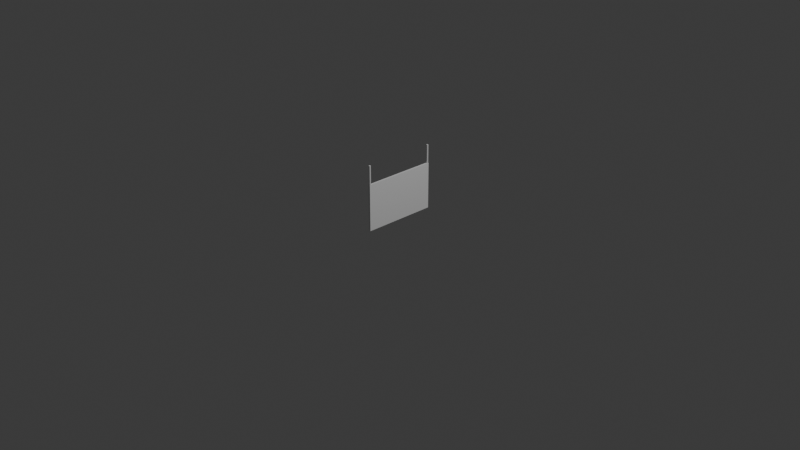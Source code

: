 # Source: M-005_SignHanging.blend  (saved by Blender 4.2.67; exported with 4.5.12 LTS)
import bpy
from mathutils import Matrix  # noqa: F401  (used for matrix-valued properties, if any)

bpy.ops.wm.read_factory_settings(use_empty=True)
scene = bpy.context.scene
scene.name = 'Scene'

# ---- collections
col_collection = bpy.data.collections.new('Collection'); scene.collection.children.link(col_collection)
col_export = bpy.data.collections.new('Export'); scene.collection.children.link(col_export)

# ---- materials (node trees are filled in below, after node groups)
mat_material = bpy.data.materials.new('Material')
mat_material.alpha_threshold = 0.0
mat_material.roughness = 0.5
mat_material.line_color = (0.0, 0.0, 0.0, 1.0)

# ---- material node trees
mat_material.use_nodes = True; mat_material.node_tree.nodes.clear()
_N = mat_material.node_tree.nodes; _L = mat_material.node_tree.links
n0 = _N.new('ShaderNodeOutputMaterial'); n0.name = 'Material Output'; n0.location = (300, 300)
n1 = _N.new('ShaderNodeBsdfPrincipled'); n1.name = 'Principled BSDF'; n1.location = (10, 300)
n1.inputs[3].default_value = 1.45
_L.new(n1.outputs[0], n0.inputs[0])
n0.is_active_output = True

# ---- world
world_world = bpy.data.worlds.new('World'); scene.world = world_world
world_world.use_nodes = True; world_world.node_tree.nodes.clear()
_N = world_world.node_tree.nodes; _L = world_world.node_tree.links
n0 = _N.new('ShaderNodeOutputWorld'); n0.name = 'World Output'; n0.location = (300, 300)
n1 = _N.new('ShaderNodeBackground'); n1.name = 'Background'; n1.location = (10, 300)
n1.inputs[0].default_value = (0.05088, 0.05088, 0.05088, 1.0)
_L.new(n1.outputs[0], n0.inputs[0])
n0.is_active_output = True
world_world.color = (0.05088, 0.05088, 0.05088)
world_world.sun_shadow_jitter_overblur = 0.0

# ---- cameras
cam_camera = bpy.data.cameras.new('Camera')
cam_camera.clip_end = 100.0
cam_camera.ortho_scale = 7.314

# ---- lights
light_light = bpy.data.lights.new('Light', 'POINT')
light_light.energy = 1000.0
light_light.shadow_soft_size = 0.1

# ---- meshes
me_cube = bpy.data.meshes.new('Cube')
me_cube.from_pydata([(1.0, 1.0, 2.0), (0.0, -0.95, 2.0), (0.0, 1.0, 2.0), (0.0, -0.95, 2.8), (0.1951, -0.9505, 2.0), (1.0, 1.0, -2.384e-07), (0.0, 1.0, 2.8), (0.1951, -0.9505, 2.8), (1.0, -1.0, 2.0), (0.3827, -0.9519, 2.0), (0.3827, -0.9519, 2.8), (0.1951, 0.9995, 2.0), (1.0, -1.0, -2.384e-07), (0.5556, -0.9542, 2.0), (0.1951, 0.9995, 2.8), (0.5556, -0.9542, 2.8), (-1.0, 1.0, 2.0), (0.7071, -0.9573, 2.0), (0.3827, 0.9981, 2.0), (0.7071, -0.9573, 2.8), (-1.0, 1.0, -2.384e-07), (0.8315, -0.9611, 2.0), (0.3827, 0.9981, 2.8), (0.8315, -0.9611, 2.8), (-1.0, -1.0, 2.0), (0.9239, -0.9654, 2.0), (0.5556, 0.9958, 2.0), (0.9239, -0.9654, 2.8), (-1.0, -1.0, -2.384e-07), (0.9808, -0.9701, 2.0), (0.5556, 0.9958, 2.8), (0.9808, -0.9701, 2.8), (0.7071, 0.9927, 2.0), (1.0, -0.975, 2.0), (0.7071, 0.9927, 2.8), (1.0, -0.975, 2.8), (0.8315, 0.9889, 2.0), (0.9808, -0.9799, 2.0), (0.8315, 0.9889, 2.8), (0.9808, -0.9799, 2.8), (0.9239, 0.9846, 2.0), (0.9239, -0.9846, 2.0), (0.9239, 0.9846, 2.8), (0.9239, -0.9846, 2.8), (0.9808, 0.9799, 2.0), (0.8315, -0.9889, 2.0), (0.9808, 0.9799, 2.8), (0.8315, -0.9889, 2.8), (1.0, 0.975, 2.0), (0.7071, -0.9927, 2.0), (1.0, 0.975, 2.8), (0.7071, -0.9927, 2.8), (0.9808, 0.9701, 2.0), (0.5556, -0.9958, 2.0), (0.5556, -0.9958, 2.8), (0.9808, 0.9701, 2.8), (0.9239, 0.9654, 2.0), (0.3827, -0.9981, 2.0), (0.9239, 0.9654, 2.8), (0.3827, -0.9981, 2.8), (0.8315, 0.9611, 2.0), (0.1951, -0.9995, 2.0), (0.8315, 0.9611, 2.8), (0.1951, -0.9995, 2.8), (0.7071, 0.9573, 2.0), (0.0, -1.0, 2.0), (0.7071, 0.9573, 2.8), (0.0, -1.0, 2.8), (0.5556, 0.9542, 2.0), (-0.1951, -0.9995, 2.0), (0.5556, 0.9542, 2.8), (-0.1951, -0.9995, 2.8), (0.3827, 0.9519, 2.0), (-0.3827, -0.9981, 2.0), (0.3827, 0.9519, 2.8), (-0.3827, -0.9981, 2.8), (0.1951, 0.9505, 2.0), (-0.5556, -0.9958, 2.0), (0.1951, 0.9505, 2.8), (-0.5556, -0.9958, 2.8), (0.0, 0.95, 2.0), (-0.7071, -0.9927, 2.0), (0.0, 0.95, 2.8), (-0.7071, -0.9927, 2.8), (-0.1951, 0.9505, 2.0), (-0.8315, -0.9889, 2.0), (-0.1951, 0.9505, 2.8), (-0.8315, -0.9889, 2.8), (-0.3827, 0.9519, 2.0), (-0.9239, -0.9846, 2.0), (-0.3827, 0.9519, 2.8), (-0.9239, -0.9846, 2.8), (-0.5556, 0.9542, 2.0), (-0.9808, -0.9799, 2.0), (-0.9808, -0.9799, 2.8), (-0.5556, 0.9542, 2.8), (-0.7071, 0.9573, 2.0), (-1.0, -0.975, 2.0), (-1.0, -0.975, 2.8), (-0.7071, 0.9573, 2.8), (-0.8315, 0.9611, 2.0), (-0.9808, -0.9701, 2.0), (-0.8315, 0.9611, 2.8), (-0.9808, -0.9701, 2.8), (-0.9239, 0.9654, 2.0), (-0.9239, -0.9654, 2.0), (-0.9239, 0.9654, 2.8), (-0.9239, -0.9654, 2.8), (-0.9808, 0.9701, 2.0), (-0.8315, -0.9611, 2.0), (-0.9808, 0.9701, 2.8), (-0.8315, -0.9611, 2.8), (-1.0, 0.975, 2.0), (-0.7071, -0.9573, 2.0), (-1.0, 0.975, 2.8), (-0.7071, -0.9573, 2.8), (-0.9808, 0.9799, 2.0), (-0.5556, -0.9542, 2.0), (-0.9808, 0.9799, 2.8), (-0.5556, -0.9542, 2.8), (-0.9239, 0.9846, 2.0), (-0.3827, -0.9519, 2.0), (-0.9239, 0.9846, 2.8), (-0.3827, -0.9519, 2.8), (-0.8315, 0.9889, 2.0), (-0.1951, -0.9505, 2.0), (-0.8315, 0.9889, 2.8), (-0.1951, -0.9505, 2.8), (-0.7071, 0.9927, 2.0), (-0.7071, 0.9927, 2.8), (-0.5556, 0.9958, 2.0), (-0.5556, 0.9958, 2.8), (-0.3827, 0.9981, 2.0), (-0.3827, 0.9981, 2.8), (-0.1951, 0.9995, 2.0), (-0.1951, 0.9995, 2.8)], [], [(0, 16, 24, 8), (12, 8, 24, 28), (28, 24, 16, 20), (20, 5, 12, 28), (5, 0, 8, 12), (20, 16, 0, 5), (2, 6, 14, 11), (11, 14, 22, 18), (18, 22, 30, 26), (26, 30, 34, 32), (32, 34, 38, 36), (36, 38, 42, 40), (40, 42, 46, 44), (44, 46, 50, 48), (48, 50, 55, 52), (52, 55, 58, 56), (56, 58, 62, 60), (60, 62, 66, 64), (64, 66, 70, 68), (68, 70, 74, 72), (72, 74, 78, 76), (76, 78, 82, 80), (80, 82, 86, 84), (84, 86, 90, 88), (88, 90, 95, 92), (92, 95, 99, 96), (96, 99, 102, 100), (100, 102, 106, 104), (104, 106, 110, 108), (108, 110, 114, 112), (112, 114, 118, 116), (116, 118, 122, 120), (120, 122, 126, 124), (124, 126, 129, 128), (128, 129, 131, 130), (130, 131, 133, 132), (118, 114, 110, 106, 102, 99, 95, 90, 86, 82, 78, 74, 70, 66, 62, 58, 55, 50, 46, 42, 38, 34, 30, 22, 14, 6, 135, 133, 131, 129, 126, 122), (132, 133, 135, 134), (134, 135, 6, 2), (134, 2, 11, 18, 26, 32, 36, 40, 44, 48, 52, 56, 60, 64, 68, 72, 76, 80, 84, 88, 92, 96, 100, 104, 108, 112, 116, 120, 124, 128, 130, 132), (1, 3, 7, 4), (4, 7, 10, 9), (9, 10, 15, 13), (13, 15, 19, 17), (17, 19, 23, 21), (21, 23, 27, 25), (25, 27, 31, 29), (29, 31, 35, 33), (33, 35, 39, 37), (37, 39, 43, 41), (41, 43, 47, 45), (45, 47, 51, 49), (49, 51, 54, 53), (53, 54, 59, 57), (57, 59, 63, 61), (61, 63, 67, 65), (65, 67, 71, 69), (69, 71, 75, 73), (73, 75, 79, 77), (77, 79, 83, 81), (81, 83, 87, 85), (85, 87, 91, 89), (89, 91, 94, 93), (93, 94, 98, 97), (97, 98, 103, 101), (101, 103, 107, 105), (105, 107, 111, 109), (109, 111, 115, 113), (113, 115, 119, 117), (117, 119, 123, 121), (35, 31, 27, 23, 19, 15, 10, 7, 3, 127, 123, 119, 115, 111, 107, 103, 98, 94, 91, 87, 83, 79, 75, 71, 67, 63, 59, 54, 51, 47, 43, 39), (121, 123, 127, 125), (125, 127, 3, 1), (1, 4, 9, 13, 17, 21, 25, 29, 33, 37, 41, 45, 49, 53, 57, 61, 65, 69, 73, 77, 81, 85, 89, 93, 97, 101, 105, 109, 113, 117, 121, 125)])
_uv = me_cube.uv_layers.new(name='UVMap')
_uv.uv.foreach_set('vector', [0.625, 0.5, 0.875, 0.5, 0.875, 0.75, 0.625, 0.75, 0.375, 0.75, 0.625, 0.75, 0.625, 1.0, 0.375, 1.0, 0.375, 0.0, 0.625, 0.0, 0.625, 0.25, 0.375, 0.25, 0.125, 0.5, 0.375, 0.5, 0.375, 0.75, 0.125, 0.75, 0.375, 0.5, 0.625, 0.5, 0.625, 0.75, 0.375, 0.75, 0.375, 0.25, 0.625, 0.25, 0.625, 0.5, 0.375, 0.5, 1.0, 0.5, 1.0, 1.0, 0.9688, 1.0, 0.9688, 0.5, 0.9688, 0.5, 0.9688, 1.0, 0.9375, 1.0, 0.9375, 0.5, 0.9375, 0.5, 0.9375, 1.0, 0.9062, 1.0, 0.9062, 0.5, 0.9062, 0.5, 0.9062, 1.0, 0.875, 1.0, 0.875, 0.5, 0.875, 0.5, 0.875, 1.0, 0.8438, 1.0, 0.8438, 0.5, 0.8438, 0.5, 0.8438, 1.0, 0.8125, 1.0, 0.8125, 0.5, 0.8125, 0.5, 0.8125, 1.0, 0.7812, 1.0, 0.7812, 0.5, 0.7812, 0.5, 0.7812, 1.0, 0.75, 1.0, 0.75, 0.5, 0.75, 0.5, 0.75, 1.0, 0.7188, 1.0, 0.7188, 0.5, 0.7188, 0.5, 0.7188, 1.0, 0.6875, 1.0, 0.6875, 0.5, 0.6875, 0.5, 0.6875, 1.0, 0.6562, 1.0, 0.6562, 0.5, 0.6562, 0.5, 0.6562, 1.0, 0.625, 1.0, 0.625, 0.5, 0.625, 0.5, 0.625, 1.0, 0.5938, 1.0, 0.5938, 0.5, 0.5938, 0.5, 0.5938, 1.0, 0.5625, 1.0, 0.5625, 0.5, 0.5625, 0.5, 0.5625, 1.0, 0.5312, 1.0, 0.5312, 0.5, 0.5312, 0.5, 0.5312, 1.0, 0.5, 1.0, 0.5, 0.5, 0.5, 0.5, 0.5, 1.0, 0.4688, 1.0, 0.4688, 0.5, 0.4688, 0.5, 0.4688, 1.0, 0.4375, 1.0, 0.4375, 0.5, 0.4375, 0.5, 0.4375, 1.0, 0.4062, 1.0, 0.4062, 0.5, 0.4062, 0.5, 0.4062, 1.0, 0.375, 1.0, 0.375, 0.5, 0.375, 0.5, 0.375, 1.0, 0.3438, 1.0, 0.3438, 0.5, 0.3438, 0.5, 0.3438, 1.0, 0.3125, 1.0, 0.3125, 0.5, 0.3125, 0.5, 0.3125, 1.0, 0.2812, 1.0, 0.2812, 0.5, 0.2812, 0.5, 0.2812, 1.0, 0.25, 1.0, 0.25, 0.5, 0.25, 0.5, 0.25, 1.0, 0.2188, 1.0, 0.2188, 0.5, 0.2188, 0.5, 0.2188, 1.0, 0.1875, 1.0, 0.1875, 0.5, 0.1875, 0.5, 0.1875, 1.0, 0.1562, 1.0, 0.1562, 0.5, 0.1562, 0.5, 0.1562, 1.0, 0.125, 1.0, 0.125, 0.5, 0.125, 0.5, 0.125, 1.0, 0.09375, 1.0, 0.09375, 0.5, 0.09375, 0.5, 0.09375, 1.0, 0.0625, 1.0, 0.0625, 0.5, 0.05045, 0.1167, 0.08029, 0.08029, 0.1167, 0.05045, 0.1582, 0.02827, 0.2032, 0.01461, 0.25, 0.01, 0.2968, 0.01461, 0.3418, 0.02827, 0.3833, 0.05045, 0.4197, 0.08029, 0.4496, 0.1167, 0.4717, 0.1582, 0.4854, 0.2032, 0.49, 0.25, 0.4854, 0.2968, 0.4717, 0.3418, 0.4496, 0.3833, 0.4197, 0.4197, 0.3833, 0.4496, 0.3418, 0.4717, 0.2968, 0.4854, 0.4197, 0.4197, 0.3833, 0.4496, 0.3418, 0.4717, 0.2968, 0.4854, 0.25, 0.49, 0.05045, 0.3833, 0.02827, 0.3418, 0.01461, 0.2968, 0.01, 0.25, 0.01461, 0.2032, 0.02827, 0.1582, 0.0625, 0.5, 0.0625, 1.0, 0.03125, 1.0, 0.03125, 0.5, 0.03125, 0.5, 0.03125, 1.0, 0.0, 1.0, 0.0, 0.5, 0.7032, 0.4854, 0.75, 0.49, 0.7968, 0.4854, 0.8418, 0.4717, 0.8833, 0.4496, 0.9197, 0.4197, 0.9496, 0.3833, 0.9717, 0.3418, 0.9854, 0.2968, 0.99, 0.25, 0.9854, 0.2032, 0.9717, 0.1582, 0.9496, 0.1167, 0.9197, 0.08029, 0.8833, 0.05045, 0.8418, 0.02827, 0.7968, 0.01461, 0.75, 0.01, 0.7032, 0.01461, 0.6582, 0.02827, 0.6167, 0.05045, 0.5803, 0.08029, 0.5504, 0.1167, 0.5283, 0.1582, 0.5146, 0.2032, 0.51, 0.25, 0.5146, 0.2968, 0.5283, 0.3418, 0.5504, 0.3833, 0.5803, 0.4197, 0.6167, 0.4496, 0.6582, 0.4717, 1.0, 0.5, 1.0, 1.0, 0.9688, 1.0, 0.9688, 0.5, 0.9688, 0.5, 0.9688, 1.0, 0.9375, 1.0, 0.9375, 0.5, 0.9375, 0.5, 0.9375, 1.0, 0.9062, 1.0, 0.9062, 0.5, 0.9062, 0.5, 0.9062, 1.0, 0.875, 1.0, 0.875, 0.5, 0.875, 0.5, 0.875, 1.0, 0.8438, 1.0, 0.8438, 0.5, 0.8438, 0.5, 0.8438, 1.0, 0.8125, 1.0, 0.8125, 0.5, 0.8125, 0.5, 0.8125, 1.0, 0.7812, 1.0, 0.7812, 0.5, 0.7812, 0.5, 0.7812, 1.0, 0.75, 1.0, 0.75, 0.5, 0.75, 0.5, 0.75, 1.0, 0.7188, 1.0, 0.7188, 0.5, 0.7188, 0.5, 0.7188, 1.0, 0.6875, 1.0, 0.6875, 0.5, 0.6875, 0.5, 0.6875, 1.0, 0.6562, 1.0, 0.6562, 0.5, 0.6562, 0.5, 0.6562, 1.0, 0.625, 1.0, 0.625, 0.5, 0.625, 0.5, 0.625, 1.0, 0.5938, 1.0, 0.5938, 0.5, 0.5938, 0.5, 0.5938, 1.0, 0.5625, 1.0, 0.5625, 0.5, 0.5625, 0.5, 0.5625, 1.0, 0.5312, 1.0, 0.5312, 0.5, 0.5312, 0.5, 0.5312, 1.0, 0.5, 1.0, 0.5, 0.5, 0.5, 0.5, 0.5, 1.0, 0.4688, 1.0, 0.4688, 0.5, 0.4688, 0.5, 0.4688, 1.0, 0.4375, 1.0, 0.4375, 0.5, 0.4375, 0.5, 0.4375, 1.0, 0.4062, 1.0, 0.4062, 0.5, 0.4062, 0.5, 0.4062, 1.0, 0.375, 1.0, 0.375, 0.5, 0.375, 0.5, 0.375, 1.0, 0.3438, 1.0, 0.3438, 0.5, 0.3438, 0.5, 0.3438, 1.0, 0.3125, 1.0, 0.3125, 0.5, 0.3125, 0.5, 0.3125, 1.0, 0.2812, 1.0, 0.2812, 0.5, 0.2812, 0.5, 0.2812, 1.0, 0.25, 1.0, 0.25, 0.5, 0.25, 0.5, 0.25, 1.0, 0.2188, 1.0, 0.2188, 0.5, 0.2188, 0.5, 0.2188, 1.0, 0.1875, 1.0, 0.1875, 0.5, 0.1875, 0.5, 0.1875, 1.0, 0.1562, 1.0, 0.1562, 0.5, 0.1562, 0.5, 0.1562, 1.0, 0.125, 1.0, 0.125, 0.5, 0.125, 0.5, 0.125, 1.0, 0.09375, 1.0, 0.09375, 0.5, 0.09375, 0.5, 0.09375, 1.0, 0.0625, 1.0, 0.0625, 0.5, 0.49, 0.25, 0.4854, 0.2968, 0.4717, 0.3418, 0.4496, 0.3833, 0.4197, 0.4197, 0.3833, 0.4496, 0.3418, 0.4717, 0.2968, 0.4854, 0.25, 0.49, 0.2032, 0.4854, 0.1582, 0.4717, 0.1167, 0.4496, 0.08029, 0.4197, 0.05045, 0.3833, 0.02827, 0.3418, 0.01461, 0.2968, 0.01, 0.25, 0.01461, 0.2032, 0.02827, 0.1582, 0.05045, 0.1167, 0.08029, 0.08029, 0.1167, 0.05045, 0.1582, 0.02827, 0.2032, 0.01461, 0.25, 0.01, 0.2968, 0.01461, 0.3418, 0.02827, 0.3833, 0.05045, 0.4197, 0.08029, 0.4496, 0.1167, 0.4717, 0.1582, 0.4854, 0.2032, 0.0625, 0.5, 0.0625, 1.0, 0.03125, 1.0, 0.03125, 0.5, 0.03125, 0.5, 0.03125, 1.0, 0.0, 1.0, 0.0, 0.5, 0.75, 0.49, 0.7968, 0.4854, 0.8418, 0.4717, 0.8833, 0.4496, 0.9197, 0.4197, 0.9496, 0.3833, 0.9717, 0.3418, 0.9854, 0.2968, 0.99, 0.25, 0.9854, 0.2032, 0.9717, 0.1582, 0.9496, 0.1167, 0.9197, 0.08029, 0.8833, 0.05045, 0.8418, 0.02827, 0.7968, 0.01461, 0.75, 0.01, 0.7032, 0.01461, 0.6582, 0.02827, 0.6167, 0.05045, 0.5803, 0.08029, 0.5504, 0.1167, 0.5283, 0.1582, 0.5146, 0.2032, 0.51, 0.25, 0.5146, 0.2968, 0.5283, 0.3418, 0.5504, 0.3833, 0.5803, 0.4197, 0.6167, 0.4496, 0.6582, 0.4717, 0.7032, 0.4854])
me_cube.materials.append(mat_material)
me_cube.use_mirror_vertex_groups = False
me_cube.update()

# ---- objects
ob_light = bpy.data.objects.new('Light', light_light)
ob_camera = bpy.data.objects.new('Camera', cam_camera)
ob_m_005_signhanging = bpy.data.objects.new('M-005-SignHanging', me_cube)

# ---- transforms, parenting, visibility, modifiers, constraints
ob_light.location = (4.076, 1.005, 5.904)
ob_light.rotation_euler = (0.6503, 0.05522, 1.866)
ob_light.lock_rotations_4d = False
ob_light.empty_display_type = 'ARROWS'
ob_light.color = (0.0, 0.0, 0.0, 0.0)
ob_light.lineart.crease_threshold = 0.0
ob_camera.location = (7.359, -6.926, 4.958)
ob_camera.rotation_euler = (1.109, 0.0, 0.8149)
ob_camera.lock_rotations_4d = False
ob_camera.empty_display_type = 'ARROWS'
ob_camera.color = (0.0, 0.0, 0.0, 0.0)
ob_camera.display_type = 'WIRE'
ob_camera.lineart.crease_threshold = 0.0
ob_m_005_signhanging.location = (0.0, 0.0, 0.0)
ob_m_005_signhanging.scale = (0.01, 0.4, 0.25)
ob_m_005_signhanging.lock_rotations_4d = False
ob_m_005_signhanging.empty_display_type = 'ARROWS'
ob_m_005_signhanging.lineart.crease_threshold = 0.0

# ---- collection membership
col_collection.objects.link(ob_light)
col_collection.objects.link(ob_camera)
col_export.objects.link(ob_m_005_signhanging)

# ---- scene / render settings (as saved in the file)
scene.camera = ob_camera
scene.frame_start = 1; scene.frame_end = 250; scene.frame_set(1)
scene.render.engine = 'BLENDER_EEVEE_NEXT'
bpy.context.view_layer.update()
